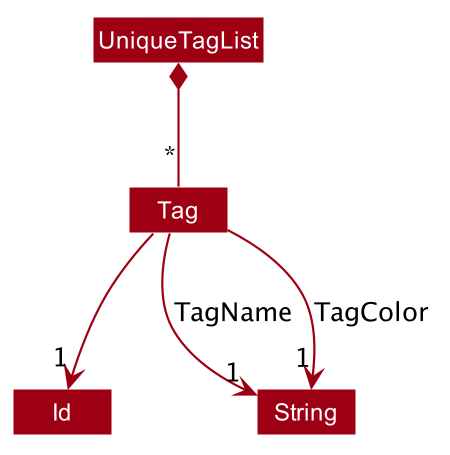

The diagram above was rendered by PlantUML. Its source (embedded in the PNG):
@startuml










skinparam BackgroundColor #FFFFFFF

skinparam Shadowing false

skinparam Class {
    FontColor #FFFFFF
    BorderThickness 1
    BorderColor #FFFFFF
    StereotypeFontColor #FFFFFF
    FontName Arial
}

skinparam Actor {
    BorderColor #000000
    Color #000000
    FontName Arial
}

skinparam Sequence {
    MessageAlign center
    BoxFontSize 15
    BoxPadding 0
    BoxFontColor #FFFFFF
    FontName Arial
}

skinparam Participant {
    FontColor #FFFFFFF
    Padding 20
}

skinparam MinClassWidth 50
skinparam ParticipantPadding 10
skinparam Shadowing false
skinparam DefaultTextAlignment center
skinparam packageStyle Rectangle

hide footbox
hide members
hide circle
skinparam arrowThickness 1.1
skinparam arrowColor #9D0012
skinparam classBackgroundColor #9D0012

class Tag {
    + {final} id: Id
    + {final} tagName: String
    - color: String
    + getId(): Id
    + getName(): String
    + getColor(): String
    + setColor()
    + {static} isValidName(String test): boolean
    + {static} isValidTagColor(String test): boolean
    + equals(Object other): boolean
    + hashCode(): int
    + toString(): String
    + isSameTag(Tag otherTag): boolean
}


class UniqueTagList {
    + contains(): boolean
    + add(Tag toAdd)
    + setTag(Tag target, Tag editTag)
    + remove(Tag toRemove)
    + setTags(UniqueTagList replacement)
    + setTags(List<Tag> tags)
    + asUnmodifiableObservableList(): ObservableList<Tag>
    + iterator(): Iterator<Tag>
    + equals(Object other): boolean
    + hashCode(): int
    + toString(): String
}

class Tag
class Id

Tag -->"1" Id
Tag -->"1" String: TagName
Tag -->"1" String: TagColor

UniqueTagList *--"*" Tag

@enduml